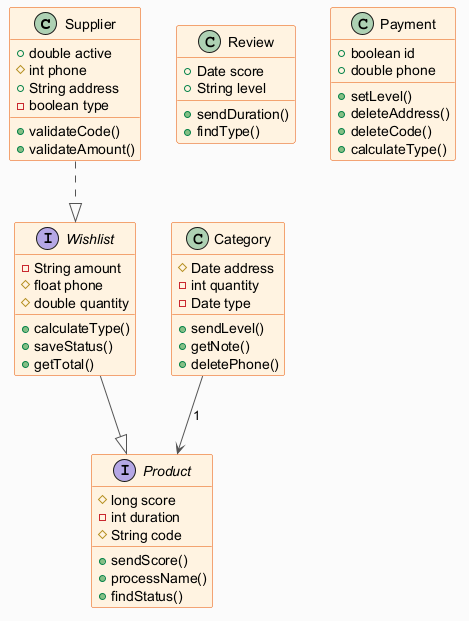

The diagram above was rendered by PlantUML. Its source (embedded in the PNG):
@startuml
skinparam backgroundColor #FAFAFA
skinparam classBackgroundColor #FFF3E0
skinparam classBorderColor #E65100
skinparam ArrowColor #555555
class Supplier {
  +double active
  #int phone
  +String address
  -boolean type
  +validateCode()
  +validateAmount()
}
interface Product {
  #long score
  -int duration
  #String code
  +sendScore()
  +processName()
  +findStatus()
}
class Review {
  +Date score
  +String level
  +sendDuration()
  +findType()
}
class Payment {
  +boolean id
  +double phone
  +setLevel()
  +deleteAddress()
  +deleteCode()
  +calculateType()
}
class Category {
  #Date address
  -int quantity
  -Date type
  +sendLevel()
  +getNote()
  +deletePhone()
}
interface Wishlist {
  -String amount
  #float phone
  #double quantity
  +calculateType()
  +saveStatus()
  +getTotal()
}
Wishlist --|> Product
Category --> Product : "1"
Supplier ..|> Wishlist
@enduml